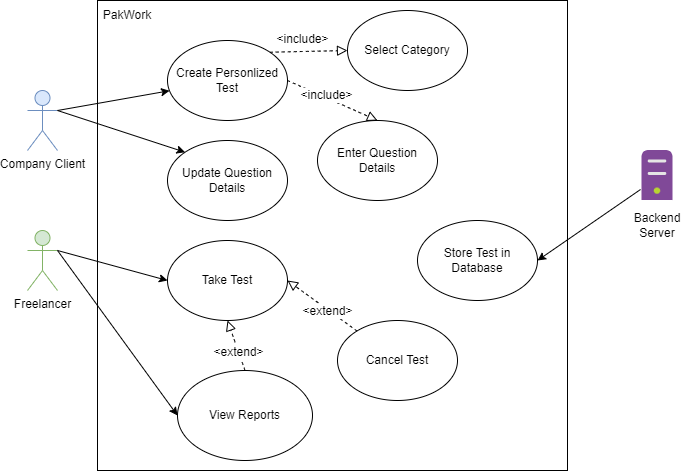

The diagram above was exported from draw.io. Its source (the exported page's mxGraphModel, read from the mxfile embedded in the PNG):
<mxGraphModel dx="1422" dy="905" grid="1" gridSize="10" guides="1" tooltips="1" connect="1" arrows="1" fold="1" page="1" pageScale="1" pageWidth="850" pageHeight="1100" math="0" shadow="0">
  <root>
    <mxCell id="0" />
    <mxCell id="1" parent="0" />
    <mxCell id="fw3dgk_g_K22z4K5r9Oj-1" value="Freelancer" style="shape=umlActor;verticalLabelPosition=bottom;verticalAlign=top;html=1;fillColor=#d5e8d4;strokeColor=#82b366;rounded=0;" vertex="1" parent="1">
      <mxGeometry x="140" y="460" width="30" height="60" as="geometry" />
    </mxCell>
    <mxCell id="fw3dgk_g_K22z4K5r9Oj-2" value="" style="whiteSpace=wrap;html=1;aspect=fixed;fillColor=none;rounded=0;" vertex="1" parent="1">
      <mxGeometry x="210" y="230" width="470" height="470" as="geometry" />
    </mxCell>
    <mxCell id="fw3dgk_g_K22z4K5r9Oj-3" value="PakWork" style="text;html=1;strokeColor=none;fillColor=none;align=center;verticalAlign=middle;whiteSpace=wrap;rounded=0;" vertex="1" parent="1">
      <mxGeometry x="210" y="230" width="60" height="30" as="geometry" />
    </mxCell>
    <mxCell id="fw3dgk_g_K22z4K5r9Oj-5" value="Company Client" style="shape=umlActor;verticalLabelPosition=bottom;verticalAlign=top;html=1;fillColor=#dae8fc;strokeColor=#6c8ebf;rounded=0;" vertex="1" parent="1">
      <mxGeometry x="140" y="320" width="30" height="60" as="geometry" />
    </mxCell>
    <mxCell id="fw3dgk_g_K22z4K5r9Oj-13" value="" style="endArrow=block;startArrow=none;endFill=0;startFill=0;endSize=8;html=1;verticalAlign=bottom;dashed=1;labelBackgroundColor=none;rounded=0;strokeWidth=1;fontSize=12;curved=1;exitX=0.5;exitY=0;exitDx=0;exitDy=0;" edge="1" parent="1" source="fw3dgk_g_K22z4K5r9Oj-12">
      <mxGeometry width="160" relative="1" as="geometry">
        <mxPoint x="340" y="460" as="sourcePoint" />
        <mxPoint x="445" y="450" as="targetPoint" />
      </mxGeometry>
    </mxCell>
    <mxCell id="fw3dgk_g_K22z4K5r9Oj-14" value="&lt;font style=&quot;font-size: 12px;&quot;&gt;&amp;lt;extends&amp;gt;&lt;/font&gt;" style="edgeLabel;html=1;align=center;verticalAlign=middle;resizable=0;points=[];fontSize=16;" vertex="1" connectable="0" parent="fw3dgk_g_K22z4K5r9Oj-13">
      <mxGeometry x="-0.52" y="-1" relative="1" as="geometry">
        <mxPoint x="-1" y="-8" as="offset" />
      </mxGeometry>
    </mxCell>
    <mxCell id="fw3dgk_g_K22z4K5r9Oj-16" value="Create Personlized Test" style="ellipse;whiteSpace=wrap;html=1;fontSize=12;" vertex="1" parent="1">
      <mxGeometry x="280" y="270" width="120" height="80" as="geometry" />
    </mxCell>
    <mxCell id="fw3dgk_g_K22z4K5r9Oj-17" value="Select Category" style="ellipse;whiteSpace=wrap;html=1;fontSize=12;" vertex="1" parent="1">
      <mxGeometry x="460" y="240" width="120" height="80" as="geometry" />
    </mxCell>
    <mxCell id="fw3dgk_g_K22z4K5r9Oj-18" value="Enter Question Details" style="ellipse;whiteSpace=wrap;html=1;fontSize=12;" vertex="1" parent="1">
      <mxGeometry x="430" y="350" width="120" height="80" as="geometry" />
    </mxCell>
    <mxCell id="1T3h0XkTifJ0wbBumEXg-1" value="" style="sketch=0;aspect=fixed;html=1;points=[];align=center;image;fontSize=12;image=img/lib/mscae/Non_Azure_Machine.svg;fillColor=none;" vertex="1" parent="1">
      <mxGeometry x="754.5" y="380" width="31" height="50" as="geometry" />
    </mxCell>
    <mxCell id="1T3h0XkTifJ0wbBumEXg-2" value="Backend Server" style="text;html=1;strokeColor=none;fillColor=none;align=center;verticalAlign=middle;whiteSpace=wrap;rounded=0;" vertex="1" parent="1">
      <mxGeometry x="740" y="440" width="60" height="30" as="geometry" />
    </mxCell>
    <mxCell id="1T3h0XkTifJ0wbBumEXg-3" value="Update Question Details" style="ellipse;whiteSpace=wrap;html=1;fontSize=12;" vertex="1" parent="1">
      <mxGeometry x="280" y="370" width="120" height="80" as="geometry" />
    </mxCell>
    <mxCell id="1T3h0XkTifJ0wbBumEXg-5" value="Take Test" style="ellipse;whiteSpace=wrap;html=1;fontSize=12;" vertex="1" parent="1">
      <mxGeometry x="280" y="470" width="120" height="80" as="geometry" />
    </mxCell>
    <mxCell id="1T3h0XkTifJ0wbBumEXg-6" value="Cancel Test" style="ellipse;whiteSpace=wrap;html=1;fontSize=12;" vertex="1" parent="1">
      <mxGeometry x="450" y="550" width="120" height="80" as="geometry" />
    </mxCell>
    <mxCell id="1T3h0XkTifJ0wbBumEXg-7" value="View Reports" style="ellipse;whiteSpace=wrap;html=1;fontSize=12;" vertex="1" parent="1">
      <mxGeometry x="290" y="600" width="135" height="90" as="geometry" />
    </mxCell>
    <mxCell id="1T3h0XkTifJ0wbBumEXg-8" value="Store Test in Database" style="ellipse;whiteSpace=wrap;html=1;fontSize=12;" vertex="1" parent="1">
      <mxGeometry x="530" y="450" width="120" height="80" as="geometry" />
    </mxCell>
    <mxCell id="1T3h0XkTifJ0wbBumEXg-9" value="" style="endArrow=classic;html=1;rounded=0;strokeWidth=1;fontSize=12;startSize=6;endSize=6;curved=1;exitX=1;exitY=0.3333333333333333;exitDx=0;exitDy=0;exitPerimeter=0;" edge="1" parent="1" source="fw3dgk_g_K22z4K5r9Oj-5" target="fw3dgk_g_K22z4K5r9Oj-16">
      <mxGeometry width="50" height="50" relative="1" as="geometry">
        <mxPoint x="400" y="470" as="sourcePoint" />
        <mxPoint x="450" y="420" as="targetPoint" />
      </mxGeometry>
    </mxCell>
    <mxCell id="1T3h0XkTifJ0wbBumEXg-10" value="" style="endArrow=classic;html=1;rounded=0;strokeWidth=1;fontSize=12;startSize=6;endSize=6;curved=1;exitX=1;exitY=0.3333333333333333;exitDx=0;exitDy=0;exitPerimeter=0;entryX=0;entryY=0;entryDx=0;entryDy=0;" edge="1" parent="1" source="fw3dgk_g_K22z4K5r9Oj-5" target="1T3h0XkTifJ0wbBumEXg-3">
      <mxGeometry width="50" height="50" relative="1" as="geometry">
        <mxPoint x="400" y="470" as="sourcePoint" />
        <mxPoint x="450" y="420" as="targetPoint" />
      </mxGeometry>
    </mxCell>
    <mxCell id="1T3h0XkTifJ0wbBumEXg-11" value="" style="endArrow=block;startArrow=none;endFill=0;startFill=0;endSize=8;html=1;verticalAlign=bottom;dashed=1;labelBackgroundColor=none;rounded=0;strokeWidth=1;fontSize=12;curved=1;exitX=1;exitY=0;exitDx=0;exitDy=0;entryX=0;entryY=0.5;entryDx=0;entryDy=0;" edge="1" parent="1" source="fw3dgk_g_K22z4K5r9Oj-16" target="fw3dgk_g_K22z4K5r9Oj-17">
      <mxGeometry width="160" relative="1" as="geometry">
        <mxPoint x="340" y="440" as="sourcePoint" />
        <mxPoint x="500" y="440" as="targetPoint" />
      </mxGeometry>
    </mxCell>
    <mxCell id="1T3h0XkTifJ0wbBumEXg-13" value="&amp;lt;include&amp;gt;" style="edgeLabel;html=1;align=center;verticalAlign=middle;resizable=0;points=[];fontSize=12;" vertex="1" connectable="0" parent="1T3h0XkTifJ0wbBumEXg-11">
      <mxGeometry x="-0.5198" y="2" relative="1" as="geometry">
        <mxPoint x="13" y="-11" as="offset" />
      </mxGeometry>
    </mxCell>
    <mxCell id="1T3h0XkTifJ0wbBumEXg-12" value="" style="endArrow=block;startArrow=none;endFill=0;startFill=0;endSize=8;html=1;verticalAlign=bottom;dashed=1;labelBackgroundColor=none;rounded=0;strokeWidth=1;fontSize=12;curved=1;exitX=1;exitY=0.5;exitDx=0;exitDy=0;entryX=0.5;entryY=0;entryDx=0;entryDy=0;" edge="1" parent="1" source="fw3dgk_g_K22z4K5r9Oj-16" target="fw3dgk_g_K22z4K5r9Oj-18">
      <mxGeometry width="160" relative="1" as="geometry">
        <mxPoint x="340" y="440" as="sourcePoint" />
        <mxPoint x="500" y="440" as="targetPoint" />
      </mxGeometry>
    </mxCell>
    <mxCell id="1T3h0XkTifJ0wbBumEXg-14" value="&amp;lt;include&amp;gt;" style="edgeLabel;html=1;align=center;verticalAlign=middle;resizable=0;points=[];fontSize=12;" vertex="1" connectable="0" parent="1T3h0XkTifJ0wbBumEXg-12">
      <mxGeometry x="-0.6144" y="4" relative="1" as="geometry">
        <mxPoint x="20" y="10" as="offset" />
      </mxGeometry>
    </mxCell>
    <mxCell id="1T3h0XkTifJ0wbBumEXg-15" value="" style="endArrow=block;startArrow=none;endFill=0;startFill=0;endSize=8;html=1;verticalAlign=bottom;dashed=1;labelBackgroundColor=none;rounded=0;strokeWidth=1;fontSize=12;curved=1;entryX=1;entryY=0.5;entryDx=0;entryDy=0;" edge="1" parent="1" source="1T3h0XkTifJ0wbBumEXg-6" target="1T3h0XkTifJ0wbBumEXg-5">
      <mxGeometry width="160" relative="1" as="geometry">
        <mxPoint x="340" y="440" as="sourcePoint" />
        <mxPoint x="500" y="440" as="targetPoint" />
      </mxGeometry>
    </mxCell>
    <mxCell id="1T3h0XkTifJ0wbBumEXg-16" value="&amp;lt;extend&amp;gt;" style="edgeLabel;html=1;align=center;verticalAlign=middle;resizable=0;points=[];fontSize=12;" vertex="1" connectable="0" parent="1T3h0XkTifJ0wbBumEXg-15">
      <mxGeometry x="0.3066" y="2" relative="1" as="geometry">
        <mxPoint x="17" y="11" as="offset" />
      </mxGeometry>
    </mxCell>
    <mxCell id="1T3h0XkTifJ0wbBumEXg-17" value="" style="endArrow=block;startArrow=none;endFill=0;startFill=0;endSize=8;html=1;verticalAlign=bottom;dashed=1;labelBackgroundColor=none;rounded=0;strokeWidth=1;fontSize=12;curved=1;exitX=0.5;exitY=0;exitDx=0;exitDy=0;entryX=0.5;entryY=1;entryDx=0;entryDy=0;" edge="1" parent="1" source="1T3h0XkTifJ0wbBumEXg-7" target="1T3h0XkTifJ0wbBumEXg-5">
      <mxGeometry width="160" relative="1" as="geometry">
        <mxPoint x="340" y="440" as="sourcePoint" />
        <mxPoint x="500" y="440" as="targetPoint" />
      </mxGeometry>
    </mxCell>
    <mxCell id="1T3h0XkTifJ0wbBumEXg-18" value="&amp;lt;extend&amp;gt;" style="edgeLabel;html=1;align=center;verticalAlign=middle;resizable=0;points=[];fontSize=12;" vertex="1" connectable="0" parent="1T3h0XkTifJ0wbBumEXg-17">
      <mxGeometry x="-0.4788" y="3" relative="1" as="geometry">
        <mxPoint y="-6" as="offset" />
      </mxGeometry>
    </mxCell>
    <mxCell id="1T3h0XkTifJ0wbBumEXg-19" value="" style="endArrow=classic;html=1;rounded=0;strokeWidth=1;fontSize=12;startSize=6;endSize=6;curved=1;exitX=1;exitY=0.3333333333333333;exitDx=0;exitDy=0;exitPerimeter=0;entryX=0;entryY=0.5;entryDx=0;entryDy=0;" edge="1" parent="1" source="fw3dgk_g_K22z4K5r9Oj-1" target="1T3h0XkTifJ0wbBumEXg-5">
      <mxGeometry width="50" height="50" relative="1" as="geometry">
        <mxPoint x="400" y="470" as="sourcePoint" />
        <mxPoint x="450" y="420" as="targetPoint" />
      </mxGeometry>
    </mxCell>
    <mxCell id="1T3h0XkTifJ0wbBumEXg-20" value="" style="endArrow=classic;html=1;rounded=0;strokeWidth=1;fontSize=12;startSize=6;endSize=6;curved=1;exitX=1;exitY=0.3333333333333333;exitDx=0;exitDy=0;exitPerimeter=0;entryX=0;entryY=0.5;entryDx=0;entryDy=0;" edge="1" parent="1" source="fw3dgk_g_K22z4K5r9Oj-1" target="1T3h0XkTifJ0wbBumEXg-7">
      <mxGeometry width="50" height="50" relative="1" as="geometry">
        <mxPoint x="400" y="470" as="sourcePoint" />
        <mxPoint x="450" y="420" as="targetPoint" />
      </mxGeometry>
    </mxCell>
    <mxCell id="1T3h0XkTifJ0wbBumEXg-21" value="" style="endArrow=classic;html=1;rounded=0;strokeWidth=1;fontSize=12;startSize=6;endSize=6;curved=1;exitX=-0.048;exitY=0.78;exitDx=0;exitDy=0;exitPerimeter=0;entryX=1;entryY=0.5;entryDx=0;entryDy=0;" edge="1" parent="1" source="1T3h0XkTifJ0wbBumEXg-1" target="1T3h0XkTifJ0wbBumEXg-8">
      <mxGeometry width="50" height="50" relative="1" as="geometry">
        <mxPoint x="400" y="470" as="sourcePoint" />
        <mxPoint x="450" y="420" as="targetPoint" />
      </mxGeometry>
    </mxCell>
  </root>
</mxGraphModel>